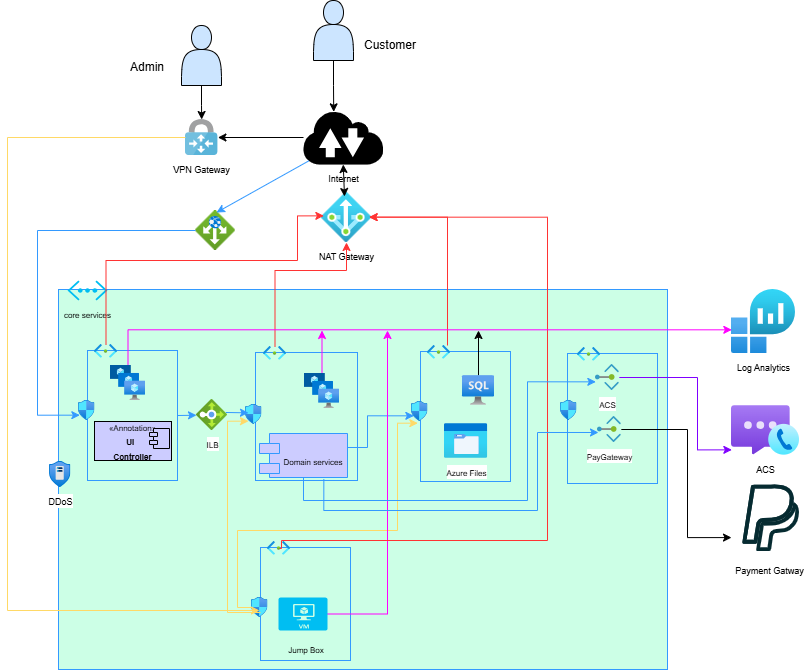

The diagram above was exported from draw.io. Its source (the exported page's mxGraphModel, read from the mxfile embedded in the PNG):
<mxGraphModel dx="1025" dy="1551" grid="1" gridSize="10" guides="1" tooltips="1" connect="1" arrows="1" fold="1" page="1" pageScale="1" pageWidth="850" pageHeight="1100" math="0" shadow="0">
  <root>
    <mxCell id="0" />
    <mxCell id="1" parent="0" />
    <mxCell id="7K6Ca0T7rR7R43myCGXO-2" parent="1" style="rounded=0;whiteSpace=wrap;html=1;strokeColor=#3399FF;fillColor=#CCFFE6;" value="" vertex="1">
      <mxGeometry height="380" width="609" x="101" y="79" as="geometry" />
    </mxCell>
    <mxCell id="7K6Ca0T7rR7R43myCGXO-1" parent="1" style="verticalLabelPosition=bottom;html=1;verticalAlign=top;align=center;strokeColor=none;fillColor=#00BEF2;shape=mxgraph.azure.virtual_network;pointerEvents=1;" value="&lt;font style=&quot;font-size: 8px;&quot;&gt;core services&lt;/font&gt;" vertex="1">
      <mxGeometry height="20" width="40" x="110" y="70" as="geometry" />
    </mxCell>
    <mxCell id="7K6Ca0T7rR7R43myCGXO-3" parent="1" style="rounded=0;whiteSpace=wrap;html=1;direction=south;strokeColor=#3399FF;fillColor=#CCFFE6;" value="" vertex="1">
      <mxGeometry height="130" width="90" x="130" y="140" as="geometry" />
    </mxCell>
    <mxCell id="7K6Ca0T7rR7R43myCGXO-4" parent="1" style="image;aspect=fixed;html=1;points=[];align=center;fontSize=12;image=img/lib/azure2/networking/Subnet.svg;fillColor=#CCFFCC;" value="" vertex="1">
      <mxGeometry height="13.77" width="23" x="137" y="134" as="geometry" />
    </mxCell>
    <mxCell id="7K6Ca0T7rR7R43myCGXO-5" parent="1" style="image;aspect=fixed;html=1;points=[];align=center;fontSize=12;image=img/lib/azure2/networking/Network_Security_Groups.svg;" value="" vertex="1">
      <mxGeometry height="20" width="16.47" x="121" y="190" as="geometry" />
    </mxCell>
    <mxCell id="7K6Ca0T7rR7R43myCGXO-6" parent="1" style="rounded=0;whiteSpace=wrap;html=1;direction=south;strokeColor=#3399FF;fillColor=#CCFFE6;" value="" vertex="1">
      <mxGeometry height="128" width="102" x="298" y="142" as="geometry" />
    </mxCell>
    <mxCell id="7K6Ca0T7rR7R43myCGXO-8" parent="1" style="image;aspect=fixed;html=1;points=[];align=center;fontSize=12;image=img/lib/azure2/networking/Network_Security_Groups.svg;" value="" vertex="1">
      <mxGeometry height="20" width="16.47" x="288" y="194" as="geometry" />
    </mxCell>
    <mxCell id="7K6Ca0T7rR7R43myCGXO-9" parent="1" style="image;aspect=fixed;html=1;points=[];align=center;fontSize=12;image=img/lib/azure2/networking/NAT.svg;" value="&lt;font style=&quot;font-size: 9px;&quot;&gt;NAT Gateway&lt;/font&gt;" vertex="1">
      <mxGeometry height="50" width="50" x="364" y="-18" as="geometry" />
    </mxCell>
    <mxCell id="4VZTWQyi57CEUMleAfXK-18" edge="1" parent="1" source="7K6Ca0T7rR7R43myCGXO-10" style="edgeStyle=orthogonalEdgeStyle;rounded=0;orthogonalLoop=1;jettySize=auto;html=1;" target="4VZTWQyi57CEUMleAfXK-17">
      <mxGeometry relative="1" as="geometry" />
    </mxCell>
    <mxCell id="7K6Ca0T7rR7R43myCGXO-10" parent="1" style="outlineConnect=0;dashed=0;verticalLabelPosition=bottom;verticalAlign=top;align=center;html=1;shape=mxgraph.aws3.internet_2;fillColor=#000000;gradientColor=none;" value="&lt;font style=&quot;font-size: 9px;&quot;&gt;Internet&lt;/font&gt;" vertex="1">
      <mxGeometry height="54" width="79.5" x="346" y="-100" as="geometry" />
    </mxCell>
    <mxCell id="7K6Ca0T7rR7R43myCGXO-11" edge="1" parent="1" source="7K6Ca0T7rR7R43myCGXO-9" style="endArrow=classic;startArrow=classic;html=1;rounded=0;exitX=0.46;exitY=0.08;exitDx=0;exitDy=0;exitPerimeter=0;entryX=0.5;entryY=1;entryDx=0;entryDy=0;entryPerimeter=0;" target="7K6Ca0T7rR7R43myCGXO-10" value="">
      <mxGeometry height="50" relative="1" width="50" as="geometry">
        <mxPoint x="386" y="-10" as="sourcePoint" />
        <mxPoint x="380" y="-50" as="targetPoint" />
      </mxGeometry>
    </mxCell>
    <mxCell id="7K6Ca0T7rR7R43myCGXO-12" parent="1" style="image;aspect=fixed;html=1;points=[];align=center;fontSize=12;image=img/lib/azure2/networking/Load_Balancers.svg;direction=south;" value="&lt;font style=&quot;font-size: 8px;&quot;&gt;ILB&lt;/font&gt;" vertex="1">
      <mxGeometry height="31" width="31" x="239" y="189" as="geometry" />
    </mxCell>
    <mxCell id="4VZTWQyi57CEUMleAfXK-69" edge="1" parent="1" source="7K6Ca0T7rR7R43myCGXO-13" style="edgeStyle=orthogonalEdgeStyle;rounded=0;orthogonalLoop=1;jettySize=auto;html=1;strokeColor=#FF00FF;">
      <mxGeometry relative="1" as="geometry">
        <mxPoint x="364.5" y="120" as="targetPoint" />
      </mxGeometry>
    </mxCell>
    <mxCell id="7K6Ca0T7rR7R43myCGXO-13" parent="1" style="image;aspect=fixed;html=1;points=[];align=center;fontSize=12;image=img/lib/azure2/compute/VM_Scale_Sets.svg;" value="" vertex="1">
      <mxGeometry height="35" width="35" x="347" y="163" as="geometry" />
    </mxCell>
    <mxCell id="7K6Ca0T7rR7R43myCGXO-14" parent="1" style="image;aspect=fixed;html=1;points=[];align=center;fontSize=12;image=img/lib/azure2/networking/Subnet.svg;" value="" vertex="1">
      <mxGeometry height="13.77" width="23" x="306" y="136" as="geometry" />
    </mxCell>
    <mxCell id="7K6Ca0T7rR7R43myCGXO-16" parent="1" style="shape=module;align=left;spacingLeft=20;align=center;verticalAlign=top;whiteSpace=wrap;html=1;strokeColor=#3399FF;fillColor=#CCCCFF;" value="&lt;div&gt;&lt;font style=&quot;font-size: 8px;&quot;&gt;&lt;br&gt;&lt;/font&gt;&lt;/div&gt;&lt;font style=&quot;font-size: 8px;&quot;&gt;Domain services&lt;/font&gt;" vertex="1">
      <mxGeometry height="44" width="88" x="302" y="223" as="geometry" />
    </mxCell>
    <mxCell id="7K6Ca0T7rR7R43myCGXO-17" edge="1" parent="1" source="7K6Ca0T7rR7R43myCGXO-3" style="endArrow=classic;html=1;rounded=0;exitX=0.5;exitY=0;exitDx=0;exitDy=0;strokeColor=#3399FF;" target="7K6Ca0T7rR7R43myCGXO-12" value="">
      <mxGeometry height="50" relative="1" width="50" as="geometry">
        <mxPoint x="230" y="160" as="sourcePoint" />
        <mxPoint x="280" y="110" as="targetPoint" />
      </mxGeometry>
    </mxCell>
    <mxCell id="7K6Ca0T7rR7R43myCGXO-18" edge="1" parent="1" source="7K6Ca0T7rR7R43myCGXO-12" style="endArrow=classic;html=1;rounded=0;exitX=0.419;exitY=0.054;exitDx=0;exitDy=0;exitPerimeter=0;entryX=0.182;entryY=0.417;entryDx=0;entryDy=0;entryPerimeter=0;strokeColor=#3399FF;" target="7K6Ca0T7rR7R43myCGXO-8" value="">
      <mxGeometry height="50" relative="1" width="50" as="geometry">
        <mxPoint x="400" y="140" as="sourcePoint" />
        <mxPoint x="450" y="90" as="targetPoint" />
      </mxGeometry>
    </mxCell>
    <mxCell id="7K6Ca0T7rR7R43myCGXO-19" parent="1" style="image;aspect=fixed;html=1;points=[];align=center;fontSize=12;image=img/lib/azure2/networking/DDoS_Protection_Plans.svg;" value="&lt;font style=&quot;font-size: 9px;&quot;&gt;DDoS&lt;/font&gt;" vertex="1">
      <mxGeometry height="26" width="21.41" x="92" y="251" as="geometry" />
    </mxCell>
    <mxCell id="7K6Ca0T7rR7R43myCGXO-23" parent="1" style="image;aspect=fixed;html=1;points=[];align=center;fontSize=12;image=img/lib/azure2/networking/Application_Gateways.svg;" value="" vertex="1">
      <mxGeometry height="40" width="40" x="238" as="geometry" />
    </mxCell>
    <mxCell id="7K6Ca0T7rR7R43myCGXO-24" parent="1" style="rounded=0;whiteSpace=wrap;html=1;direction=south;strokeColor=#3399FF;fillColor=#CCFFE6;" value="" vertex="1">
      <mxGeometry height="130" width="90" x="463" y="141" as="geometry" />
    </mxCell>
    <mxCell id="7K6Ca0T7rR7R43myCGXO-25" parent="1" style="image;aspect=fixed;html=1;points=[];align=center;fontSize=12;image=img/lib/azure2/networking/Subnet.svg;" value="" vertex="1">
      <mxGeometry height="13.77" width="23" x="470" y="135" as="geometry" />
    </mxCell>
    <mxCell id="7K6Ca0T7rR7R43myCGXO-26" parent="1" style="image;aspect=fixed;html=1;points=[];align=center;fontSize=12;image=img/lib/azure2/networking/Network_Security_Groups.svg;" value="" vertex="1">
      <mxGeometry height="20" width="16.47" x="454" y="191" as="geometry" />
    </mxCell>
    <mxCell id="7K6Ca0T7rR7R43myCGXO-28" parent="1" style="image;aspect=fixed;html=1;points=[];align=center;fontSize=12;image=img/lib/azure2/general/Storage_Azure_Files.svg;" value="&lt;font style=&quot;font-size: 8px;&quot;&gt;Azure Files&lt;/font&gt;" vertex="1">
      <mxGeometry height="35" width="43.08" x="487" y="213" as="geometry" />
    </mxCell>
    <mxCell id="4VZTWQyi57CEUMleAfXK-70" edge="1" parent="1" source="4VZTWQyi57CEUMleAfXK-1" style="edgeStyle=orthogonalEdgeStyle;rounded=0;orthogonalLoop=1;jettySize=auto;html=1;fillColor=#FF00FF;">
      <mxGeometry relative="1" as="geometry">
        <mxPoint x="521" y="120" as="targetPoint" />
      </mxGeometry>
    </mxCell>
    <mxCell id="4VZTWQyi57CEUMleAfXK-1" parent="1" style="image;aspect=fixed;html=1;points=[];align=center;fontSize=12;image=img/lib/azure2/databases/Azure_SQL_VM.svg;" value="" vertex="1">
      <mxGeometry height="30" width="32" x="505" y="165" as="geometry" />
    </mxCell>
    <mxCell id="4VZTWQyi57CEUMleAfXK-7" parent="1" style="rounded=0;whiteSpace=wrap;html=1;direction=south;strokeColor=#3399FF;fillColor=#CCFFE6;" value="" vertex="1">
      <mxGeometry height="113" width="90" x="303" y="337" as="geometry" />
    </mxCell>
    <mxCell id="4VZTWQyi57CEUMleAfXK-8" parent="1" style="image;aspect=fixed;html=1;points=[];align=center;fontSize=12;image=img/lib/azure2/networking/Subnet.svg;" value="" vertex="1">
      <mxGeometry height="13.77" width="23" x="310" y="331" as="geometry" />
    </mxCell>
    <mxCell id="4VZTWQyi57CEUMleAfXK-9" parent="1" style="image;aspect=fixed;html=1;points=[];align=center;fontSize=12;image=img/lib/azure2/networking/Network_Security_Groups.svg;" value="" vertex="1">
      <mxGeometry height="20" width="16.47" x="294" y="387" as="geometry" />
    </mxCell>
    <mxCell id="4VZTWQyi57CEUMleAfXK-13" edge="1" parent="1" source="7K6Ca0T7rR7R43myCGXO-10" style="endArrow=classic;html=1;rounded=0;entryX=0.525;entryY=0.05;entryDx=0;entryDy=0;entryPerimeter=0;exitX=0.07;exitY=0.93;exitDx=0;exitDy=0;exitPerimeter=0;strokeColor=#3399FF;" target="7K6Ca0T7rR7R43myCGXO-23" value="">
      <mxGeometry height="50" relative="1" width="50" as="geometry">
        <mxPoint x="400" y="180" as="sourcePoint" />
        <mxPoint x="450" y="130" as="targetPoint" />
      </mxGeometry>
    </mxCell>
    <mxCell id="4VZTWQyi57CEUMleAfXK-15" edge="1" parent="1" source="7K6Ca0T7rR7R43myCGXO-23" style="edgeStyle=orthogonalEdgeStyle;rounded=0;orthogonalLoop=1;jettySize=auto;html=1;entryX=0.081;entryY=0.733;entryDx=0;entryDy=0;entryPerimeter=0;strokeColor=#3399FF;" target="7K6Ca0T7rR7R43myCGXO-5">
      <mxGeometry relative="1" as="geometry">
        <Array as="points">
          <mxPoint x="80" y="20" />
          <mxPoint x="80" y="205" />
        </Array>
      </mxGeometry>
    </mxCell>
    <mxCell id="4VZTWQyi57CEUMleAfXK-17" parent="1" style="image;sketch=0;aspect=fixed;html=1;points=[];align=center;fontSize=12;image=img/lib/mscae/VPN_Gateway.svg;fillColor=#FFD966;" value="&lt;font style=&quot;font-size: 9px;&quot;&gt;VPN Gateway&lt;/font&gt;" vertex="1">
      <mxGeometry height="36" width="32.4" x="228" y="-91" as="geometry" />
    </mxCell>
    <mxCell id="4VZTWQyi57CEUMleAfXK-19" edge="1" parent="1" source="4VZTWQyi57CEUMleAfXK-17" style="edgeStyle=orthogonalEdgeStyle;rounded=0;orthogonalLoop=1;jettySize=auto;html=1;strokeColor=#FFD966;">
      <mxGeometry relative="1" as="geometry">
        <Array as="points">
          <mxPoint x="50" y="-73" />
          <mxPoint x="50" y="400" />
        </Array>
        <mxPoint x="302" y="400" as="targetPoint" />
      </mxGeometry>
    </mxCell>
    <mxCell id="4VZTWQyi57CEUMleAfXK-20" edge="1" parent="1" source="4VZTWQyi57CEUMleAfXK-9" style="edgeStyle=orthogonalEdgeStyle;rounded=0;orthogonalLoop=1;jettySize=auto;html=1;entryX=0.385;entryY=1.083;entryDx=0;entryDy=0;entryPerimeter=0;strokeColor=#FFD966;" target="7K6Ca0T7rR7R43myCGXO-26">
      <mxGeometry relative="1" as="geometry">
        <Array as="points">
          <mxPoint x="280" y="397" />
          <mxPoint x="280" y="320" />
          <mxPoint x="440" y="320" />
          <mxPoint x="440" y="213" />
        </Array>
      </mxGeometry>
    </mxCell>
    <mxCell id="4VZTWQyi57CEUMleAfXK-21" edge="1" parent="1" source="7K6Ca0T7rR7R43myCGXO-16" style="edgeStyle=orthogonalEdgeStyle;rounded=0;orthogonalLoop=1;jettySize=auto;html=1;entryX=0.142;entryY=0.717;entryDx=0;entryDy=0;entryPerimeter=0;exitX=1;exitY=0.5;exitDx=0;exitDy=0;strokeColor=#3399FF;" target="7K6Ca0T7rR7R43myCGXO-26">
      <mxGeometry relative="1" as="geometry">
        <Array as="points">
          <mxPoint x="410" y="237" />
          <mxPoint x="410" y="205" />
        </Array>
      </mxGeometry>
    </mxCell>
    <mxCell id="4VZTWQyi57CEUMleAfXK-23" edge="1" parent="1" source="4VZTWQyi57CEUMleAfXK-7" style="edgeStyle=orthogonalEdgeStyle;rounded=0;orthogonalLoop=1;jettySize=auto;html=1;entryX=0.182;entryY=0.833;entryDx=0;entryDy=0;entryPerimeter=0;strokeColor=#FFD966;" target="7K6Ca0T7rR7R43myCGXO-8">
      <mxGeometry relative="1" as="geometry">
        <Array as="points">
          <mxPoint x="270" y="402" />
          <mxPoint x="270" y="211" />
        </Array>
      </mxGeometry>
    </mxCell>
    <mxCell id="4VZTWQyi57CEUMleAfXK-71" edge="1" parent="1" source="4VZTWQyi57CEUMleAfXK-24" style="edgeStyle=orthogonalEdgeStyle;rounded=0;orthogonalLoop=1;jettySize=auto;html=1;strokeColor=#FF00FF;">
      <mxGeometry relative="1" as="geometry">
        <mxPoint x="430" y="120" as="targetPoint" />
      </mxGeometry>
    </mxCell>
    <mxCell id="4VZTWQyi57CEUMleAfXK-24" parent="1" style="verticalLabelPosition=bottom;html=1;verticalAlign=top;align=center;strokeColor=none;fillColor=#00BEF2;shape=mxgraph.azure.virtual_machine;" value="" vertex="1">
      <mxGeometry height="33" width="49" x="321" y="387" as="geometry" />
    </mxCell>
    <mxCell id="4VZTWQyi57CEUMleAfXK-25" parent="1" style="text;html=1;whiteSpace=wrap;strokeColor=none;fillColor=none;align=center;verticalAlign=middle;rounded=0;" value="&lt;font style=&quot;font-size: 8px;&quot;&gt;Jump Box&lt;/font&gt;" vertex="1">
      <mxGeometry height="30" width="60" x="319" y="424" as="geometry" />
    </mxCell>
    <mxCell id="4VZTWQyi57CEUMleAfXK-28" parent="1" style="shape=actor;whiteSpace=wrap;html=1;fillColor=#CCE5FF;" value="" vertex="1">
      <mxGeometry height="60" width="40" x="356" y="-210" as="geometry" />
    </mxCell>
    <mxCell id="4VZTWQyi57CEUMleAfXK-29" edge="1" parent="1" source="4VZTWQyi57CEUMleAfXK-28" style="edgeStyle=orthogonalEdgeStyle;rounded=0;orthogonalLoop=1;jettySize=auto;html=1;entryX=0.38;entryY=0.025;entryDx=0;entryDy=0;entryPerimeter=0;" target="7K6Ca0T7rR7R43myCGXO-10">
      <mxGeometry relative="1" as="geometry" />
    </mxCell>
    <mxCell id="4VZTWQyi57CEUMleAfXK-30" parent="1" style="text;html=1;whiteSpace=wrap;strokeColor=none;fillColor=none;align=center;verticalAlign=middle;rounded=0;" value="Customer" vertex="1">
      <mxGeometry height="30" width="60" x="403" y="-180" as="geometry" />
    </mxCell>
    <mxCell id="4VZTWQyi57CEUMleAfXK-33" edge="1" parent="1" source="4VZTWQyi57CEUMleAfXK-31" style="edgeStyle=orthogonalEdgeStyle;rounded=0;orthogonalLoop=1;jettySize=auto;html=1;" target="4VZTWQyi57CEUMleAfXK-17" value="">
      <mxGeometry relative="1" as="geometry" />
    </mxCell>
    <mxCell id="4VZTWQyi57CEUMleAfXK-31" parent="1" style="shape=actor;whiteSpace=wrap;html=1;fillColor=#CCE5FF;" value="" vertex="1">
      <mxGeometry height="60" width="40" x="224" y="-185" as="geometry" />
    </mxCell>
    <mxCell id="4VZTWQyi57CEUMleAfXK-32" parent="1" style="text;html=1;whiteSpace=wrap;strokeColor=none;fillColor=none;align=center;verticalAlign=middle;rounded=0;" value="Admin" vertex="1">
      <mxGeometry height="30" width="60" x="160" y="-158" as="geometry" />
    </mxCell>
    <mxCell id="4VZTWQyi57CEUMleAfXK-40" edge="1" parent="1" source="7K6Ca0T7rR7R43myCGXO-25" style="edgeStyle=orthogonalEdgeStyle;rounded=0;orthogonalLoop=1;jettySize=auto;html=1;entryX=0.953;entryY=0.493;entryDx=0;entryDy=0;entryPerimeter=0;strokeColor=#FF3333;" target="7K6Ca0T7rR7R43myCGXO-9">
      <mxGeometry relative="1" as="geometry">
        <Array as="points">
          <mxPoint x="490" y="7" />
        </Array>
      </mxGeometry>
    </mxCell>
    <mxCell id="4VZTWQyi57CEUMleAfXK-41" edge="1" parent="1" source="7K6Ca0T7rR7R43myCGXO-14" style="edgeStyle=orthogonalEdgeStyle;rounded=0;orthogonalLoop=1;jettySize=auto;html=1;entryX=0.5;entryY=1;entryDx=0;entryDy=0;entryPerimeter=0;strokeColor=#FF3333;" target="7K6Ca0T7rR7R43myCGXO-9">
      <mxGeometry relative="1" as="geometry">
        <Array as="points">
          <mxPoint x="318" y="60" />
          <mxPoint x="389" y="60" />
        </Array>
      </mxGeometry>
    </mxCell>
    <mxCell id="4VZTWQyi57CEUMleAfXK-42" edge="1" parent="1" source="7K6Ca0T7rR7R43myCGXO-4" style="edgeStyle=orthogonalEdgeStyle;rounded=0;orthogonalLoop=1;jettySize=auto;html=1;entryX=0.047;entryY=0.467;entryDx=0;entryDy=0;entryPerimeter=0;strokeColor=#FF3333;" target="7K6Ca0T7rR7R43myCGXO-9">
      <mxGeometry relative="1" as="geometry">
        <Array as="points">
          <mxPoint x="149" y="50" />
          <mxPoint x="340" y="50" />
          <mxPoint x="340" y="5" />
        </Array>
      </mxGeometry>
    </mxCell>
    <mxCell id="4VZTWQyi57CEUMleAfXK-46" edge="1" parent="1" style="edgeStyle=orthogonalEdgeStyle;rounded=0;orthogonalLoop=1;jettySize=auto;html=1;entryX=0.953;entryY=0.493;entryDx=0;entryDy=0;entryPerimeter=0;strokeColor=#FF3333;" target="7K6Ca0T7rR7R43myCGXO-9">
      <mxGeometry relative="1" as="geometry">
        <Array as="points">
          <mxPoint x="324" y="330" />
          <mxPoint x="590" y="330" />
          <mxPoint x="590" y="7" />
        </Array>
        <mxPoint x="322" y="338" as="sourcePoint" />
      </mxGeometry>
    </mxCell>
    <mxCell id="4VZTWQyi57CEUMleAfXK-47" parent="1" style="html=1;dropTarget=0;whiteSpace=wrap;fillColor=#CCCCFF;" value="&lt;font style=&quot;font-size: 8px;&quot;&gt;«Annotation»&lt;br&gt;&lt;b&gt;UI&amp;nbsp;&amp;nbsp;&lt;/b&gt;&lt;/font&gt;&lt;div&gt;&lt;font style=&quot;font-size: 8px;&quot;&gt;&lt;b&gt;Controller&lt;/b&gt;&lt;/font&gt;&lt;/div&gt;" vertex="1">
      <mxGeometry height="39" width="77" x="137" y="211" as="geometry" />
    </mxCell>
    <mxCell id="4VZTWQyi57CEUMleAfXK-48" parent="4VZTWQyi57CEUMleAfXK-47" style="shape=module;jettyWidth=8;jettyHeight=4;fillColor=#CCCCFF;" value="" vertex="1">
      <mxGeometry height="20" relative="1" width="20" x="1" as="geometry">
        <mxPoint x="-22" y="7" as="offset" />
      </mxGeometry>
    </mxCell>
    <mxCell id="4VZTWQyi57CEUMleAfXK-50" parent="1" style="image;aspect=fixed;html=1;points=[];align=center;fontSize=12;image=img/lib/azure2/analytics/Log_Analytics_Workspaces.svg;" value="&lt;font style=&quot;font-size: 9px;&quot;&gt;Log Analytics&lt;/font&gt;" vertex="1">
      <mxGeometry height="64" width="64" x="774" y="79" as="geometry" />
    </mxCell>
    <mxCell id="4VZTWQyi57CEUMleAfXK-51" parent="1" style="image;aspect=fixed;html=1;points=[];align=center;fontSize=12;image=img/lib/azure2/other/Azure_Communication_Services.svg;" value="&lt;font style=&quot;font-size: 9px;&quot;&gt;ACS&lt;/font&gt;" vertex="1">
      <mxGeometry height="50" width="68" x="774" y="195" as="geometry" />
    </mxCell>
    <mxCell id="4VZTWQyi57CEUMleAfXK-53" parent="1" style="shape=image;html=1;verticalAlign=top;verticalLabelPosition=bottom;labelBackgroundColor=#ffffff;imageAspect=0;aspect=fixed;image=https://icons.diagrams.net/icon-cache1/Social_Media-2677/SocialMedia_PayPal-Outline-1253.svg" value="&lt;font style=&quot;font-size: 9px;&quot;&gt;Payment Gatway&lt;/font&gt;" vertex="1">
      <mxGeometry height="76.12" width="76.12" x="774" y="270" as="geometry" />
    </mxCell>
    <mxCell id="4VZTWQyi57CEUMleAfXK-68" edge="1" parent="1" source="4VZTWQyi57CEUMleAfXK-54" style="edgeStyle=orthogonalEdgeStyle;rounded=0;orthogonalLoop=1;jettySize=auto;html=1;entryX=0.005;entryY=0.63;entryDx=0;entryDy=0;entryPerimeter=0;strokeColor=#FF00FF;" target="4VZTWQyi57CEUMleAfXK-50">
      <mxGeometry relative="1" as="geometry">
        <Array as="points">
          <mxPoint x="171" y="119" />
        </Array>
        <mxPoint x="770" y="172.5" as="targetPoint" />
      </mxGeometry>
    </mxCell>
    <mxCell id="4VZTWQyi57CEUMleAfXK-54" parent="1" style="image;aspect=fixed;html=1;points=[];align=center;fontSize=12;image=img/lib/azure2/compute/VM_Scale_Sets.svg;" value="" vertex="1">
      <mxGeometry height="35" width="35" x="153" y="155" as="geometry" />
    </mxCell>
    <mxCell id="4VZTWQyi57CEUMleAfXK-55" parent="1" style="rounded=0;whiteSpace=wrap;html=1;direction=south;strokeColor=#3399FF;fillColor=#CCFFE6;" value="" vertex="1">
      <mxGeometry height="130" width="90" x="610" y="143" as="geometry" />
    </mxCell>
    <mxCell id="4VZTWQyi57CEUMleAfXK-56" parent="1" style="image;aspect=fixed;html=1;points=[];align=center;fontSize=12;image=img/lib/azure2/networking/Subnet.svg;" value="" vertex="1">
      <mxGeometry height="13.77" width="23" x="620" y="137" as="geometry" />
    </mxCell>
    <mxCell id="4VZTWQyi57CEUMleAfXK-57" parent="1" style="image;aspect=fixed;html=1;points=[];align=center;fontSize=12;image=img/lib/azure2/networking/Private_Endpoint.svg;direction=north;" value="&lt;font style=&quot;font-size: 8px;&quot;&gt;ACS&lt;/font&gt;" vertex="1">
      <mxGeometry height="26" width="23.83" x="638" y="154" as="geometry" />
    </mxCell>
    <mxCell id="4VZTWQyi57CEUMleAfXK-65" edge="1" parent="1" source="4VZTWQyi57CEUMleAfXK-58" style="edgeStyle=orthogonalEdgeStyle;rounded=0;orthogonalLoop=1;jettySize=auto;html=1;entryX=0;entryY=0.75;entryDx=0;entryDy=0;" target="4VZTWQyi57CEUMleAfXK-53">
      <mxGeometry relative="1" as="geometry">
        <Array as="points">
          <mxPoint x="730" y="219" />
          <mxPoint x="730" y="327" />
        </Array>
      </mxGeometry>
    </mxCell>
    <mxCell id="4VZTWQyi57CEUMleAfXK-58" parent="1" style="image;aspect=fixed;html=1;points=[];align=center;fontSize=12;image=img/lib/azure2/networking/Private_Endpoint.svg;direction=north;" value="&lt;font style=&quot;font-size: 8px;&quot;&gt;PayGateway&lt;/font&gt;" vertex="1">
      <mxGeometry height="26" width="23.83" x="640" y="206" as="geometry" />
    </mxCell>
    <mxCell id="4VZTWQyi57CEUMleAfXK-60" edge="1" parent="1" source="7K6Ca0T7rR7R43myCGXO-16" style="edgeStyle=orthogonalEdgeStyle;rounded=0;orthogonalLoop=1;jettySize=auto;html=1;entryX=0.333;entryY=0.014;entryDx=0;entryDy=0;entryPerimeter=0;strokeColor=#3399FF;" target="4VZTWQyi57CEUMleAfXK-57">
      <mxGeometry relative="1" as="geometry">
        <Array as="points">
          <mxPoint x="346" y="290" />
          <mxPoint x="570" y="290" />
          <mxPoint x="570" y="171" />
        </Array>
      </mxGeometry>
    </mxCell>
    <mxCell id="4VZTWQyi57CEUMleAfXK-61" edge="1" parent="1" source="7K6Ca0T7rR7R43myCGXO-6" style="edgeStyle=orthogonalEdgeStyle;rounded=0;orthogonalLoop=1;jettySize=auto;html=1;entryX=0.385;entryY=0.042;entryDx=0;entryDy=0;entryPerimeter=0;strokeColor=#3399FF;exitX=0.99;exitY=0.33;exitDx=0;exitDy=0;exitPerimeter=0;" target="4VZTWQyi57CEUMleAfXK-58">
      <mxGeometry relative="1" as="geometry">
        <Array as="points">
          <mxPoint x="366" y="300" />
          <mxPoint x="580" y="300" />
          <mxPoint x="580" y="222" />
        </Array>
        <mxPoint x="366" y="277" as="sourcePoint" />
        <mxPoint x="658" y="181" as="targetPoint" />
      </mxGeometry>
    </mxCell>
    <mxCell id="4VZTWQyi57CEUMleAfXK-64" edge="1" parent="1" source="4VZTWQyi57CEUMleAfXK-57" style="edgeStyle=orthogonalEdgeStyle;rounded=0;orthogonalLoop=1;jettySize=auto;html=1;entryX=0.005;entryY=0.887;entryDx=0;entryDy=0;entryPerimeter=0;strokeColor=#7F00FF;" target="4VZTWQyi57CEUMleAfXK-51">
      <mxGeometry relative="1" as="geometry">
        <Array as="points">
          <mxPoint x="740" y="167" />
          <mxPoint x="740" y="239" />
        </Array>
      </mxGeometry>
    </mxCell>
    <mxCell id="4VZTWQyi57CEUMleAfXK-73" parent="1" style="image;aspect=fixed;html=1;points=[];align=center;fontSize=12;image=img/lib/azure2/networking/Network_Security_Groups.svg;" value="" vertex="1">
      <mxGeometry height="20" width="16.47" x="603" y="190" as="geometry" />
    </mxCell>
  </root>
</mxGraphModel>